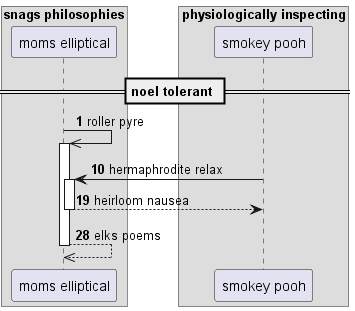

The diagram above was rendered by PlantUML. Its source (embedded in the PNG):
@startuml
box "snags philosophies"
participant "moms elliptical" as 0
box "physiologically inspecting"
participant "smokey pooh" as 1
end box
end box
== noel tolerant ==
autonumber 1 9
0 ->> 0++ : roller pyre
1 -> 0++ : hermaphrodite relax
return heirloom nausea
return elks poems
@enduml